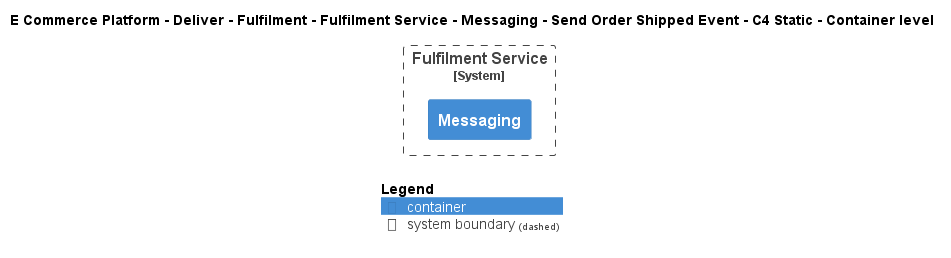

The diagram above was rendered by PlantUML. Its source (embedded in the PNG):
@startuml
!include ..\..\..\..\..\..\..\..\..\.c4s\C4_Container.puml

AddElementTag("c4interflow:lifecycle:new", $bgColor=green, $fontColor=#ffffff, $borderColor=green, $shadowing="False")
AddElementTag("c4interflow:lifecycle:changed", $bgColor=orange, $fontColor=#ffffff, $borderColor=orange, $shadowing="False")
AddElementTag("c4interflow:lifecycle:removed", $bgColor=red, $fontColor=#ffffff, $borderColor=red, $shadowing="False")

AddRelTag("c4interflow:lifecycle:new", $textColor=green, $lineColor=green)
AddRelTag("c4interflow:lifecycle:changed", $textColor=orange, $lineColor=orange)
AddRelTag("c4interflow:lifecycle:removed", $textColor=red, $lineColor=red)

SHOW_PERSON_PORTRAIT()
LAYOUT_TOP_DOWN()

skinparam linetype polyline

title E Commerce Platform - Deliver - Fulfilment - Fulfilment Service - Messaging - Send Order Shipped Event - C4 Static - Container level


System_Boundary(ECommercePlatform.Deliver.Fulfilment.SoftwareSystems.FulfilmentService, "Fulfilment Service") {
    Container(ECommercePlatform.Deliver.Fulfilment.SoftwareSystems.FulfilmentService.Containers.Messaging, "Messaging", "", "")
}



SHOW_LEGEND()
@enduml